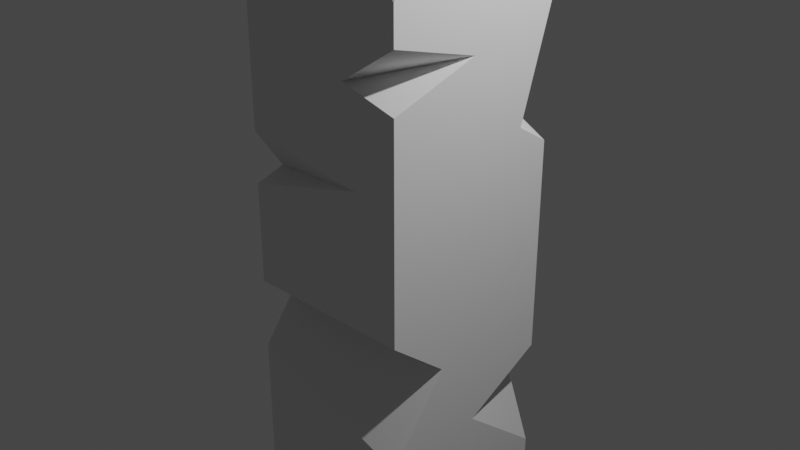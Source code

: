 # Source: rock3.blend  (saved by Blender 3.4.6; exported with 4.5.12 LTS)
import bpy
from mathutils import Matrix  # noqa: F401  (used for matrix-valued properties, if any)

bpy.ops.wm.read_factory_settings(use_empty=True)
scene = bpy.context.scene
scene.name = 'Scene'

# ---- collections
col_collection = bpy.data.collections.new('Collection'); scene.collection.children.link(col_collection)

# ---- world
world_world = bpy.data.worlds.new('World'); scene.world = world_world
world_world.use_nodes = True; world_world.node_tree.nodes.clear()
_N = world_world.node_tree.nodes; _L = world_world.node_tree.links
n0 = _N.new('ShaderNodeOutputWorld'); n0.name = 'World Output'; n0.location = (300, 300)
n1 = _N.new('ShaderNodeBackground'); n1.name = 'Background'; n1.location = (10, 300)
n1.inputs[0].default_value = (0.05088, 0.05088, 0.05088, 1.0)
_L.new(n1.outputs[0], n0.inputs[0])
n0.is_active_output = True
world_world.color = (0.05088, 0.05088, 0.05088)
world_world.use_sun_shadow = False
world_world.sun_shadow_jitter_overblur = 0.0

# ---- cameras
cam_camera = bpy.data.cameras.new('Camera')
cam_camera.clip_end = 100.0
cam_camera.ortho_scale = 7.314

# ---- lights
light_light = bpy.data.lights.new('Light', 'POINT')
light_light.transmission_factor = 0.0
light_light.energy = 1000.0
light_light.shadow_soft_size = 0.1
light_light.shadow_maximum_resolution = 0.006
light_light.use_absolute_resolution = True

# ---- meshes
me_cube_002 = bpy.data.meshes.new('Cube.002')
me_cube_002.from_pydata([(0.5458, 1.0, 1.0), (1.0, 1.0, 0.7732), (-1.0, 1.0, 0.7292), (-0.1114, 1.0, 1.0), (1.0, -0.496, 0.9681), (1.0, -1.0, 0.7125), (0.9303, -0.4736, 1.0), (-1.0, -1.0, 0.7741), (-1.0, -0.4174, 0.9441), (0.3219, -1.0, 0.9121), (0.4582, -0.7476, 1.0), (-0.7635, -0.3105, 1.0), (1.0, 1.0, 0.2393), (1.0, 1.0, 0.632), (0.638, 1.0, 0.2892), (1.0, 0.6349, 0.3012), (-1.0, -0.6822, 0.1329), (-1.0, -1.0, 0.1027), (-1.0, -1.0, 0.2578), (0.4826, -1.0, 0.2122), (-1.0, 0.5323, 0.2999), (-1.0, 1.0, 0.2273), (-1.0, 1.0, 0.3808), (-0.5088, 1.0, 0.2944), (-1.0, 1.0, -0.713), (-1.0, 0.07479, -1.0), (-0.458, 1.0, -1.0), (-1.0, -1.0, -0.8783), (-1.0, -0.6388, -1.0), (-0.4083, -1.0, -1.0), (1.0, -0.3625, -1.0), (1.0, -1.0, -0.9453), (0.6225, -1.0, -1.0), (1.0, 1.0, -0.7437), (1.0, 1.0, -0.4042), (0.7075, 1.0, -0.5391), (1.0, 0.09909, -0.5449), (1.0, 1.0, -0.9184), (0.1362, 1.0, -1.0), (1.0, -0.3556, -1.0), (-1.0, -1.0, -0.4175), (-1.0, -1.0, -0.2033), (-1.0, -0.6491, -0.2797), (1.0, -1.0, -0.5674), (1.0, -1.0, -0.1812), (1.0, -0.3673, -0.3188), (-1.0, 1.0, -0.5418), (-1.0, 1.0, -0.1327), (-1.0, 0.1911, -0.2801), (0.01203, 1.0, -0.2338), (1.0, -1.0, 0.4436), (1.0, -1.0, 0.6066), (1.0, -0.02411, 0.5347), (0.3315, -1.0, 0.4876)], [], [(17, 16, 18, 7, 8, 2, 22, 20, 21, 47, 48, 46, 24, 25, 28, 27, 40, 42, 41), (21, 23, 22, 2, 3, 0, 1, 13, 14, 12, 34, 35, 33, 37, 38, 26, 24, 46, 49, 47), (15, 13, 1, 4, 5, 51, 52, 50, 44, 45, 43, 31, 30, 39, 37, 33, 36, 34, 12), (40, 27, 29, 32, 31, 43), (51, 5, 9, 7, 18, 19, 17, 41, 44, 50, 53), (32, 29, 28, 25, 26, 38, 39, 30), (0, 3, 11, 10, 6), (4, 1, 0, 6), (2, 8, 11, 3), (9, 5, 4, 6, 10), (8, 7, 9, 10, 11), (14, 15, 12), (14, 13, 15), (16, 17, 19), (16, 19, 18), (21, 20, 23), (22, 23, 20), (24, 26, 25), (28, 29, 27), (32, 30, 31), (35, 34, 36), (35, 36, 33), (38, 37, 39), (43, 45, 42, 40), (41, 42, 45, 44), (46, 48, 49), (47, 49, 48), (50, 52, 53), (51, 53, 52)])
me_cube_002.polygons.foreach_set('material_index', [0, 0, 0, 0, 0, 0, 0, 568, 568, 568, 568, 568, 568, 568, 568, 568, 568, 568, 568, 568, 568, 568, 568, 568, 568, 568, 568, 568, 568])
_uv = me_cube_002.uv_layers.new(name='UVMap')
_uv.uv.foreach_set('vector', [0.5128, 0.0, 0.5166, 0.03972, 0.5322, 0.0, 0.5968, 0.0, 0.618, 0.07283, 0.5911, 0.25, 0.5476, 0.25, 0.5375, 0.1915, 0.5284, 0.25, 0.4834, 0.25, 0.465, 0.1489, 0.4323, 0.25, 0.4109, 0.25, 0.375, 0.1343, 0.375, 0.04515, 0.3902, 0.0, 0.4478, 0.0, 0.465, 0.04386, 0.4746, 0.0, 0.5284, 0.25, 0.5368, 0.3114, 0.5476, 0.25, 0.5911, 0.25, 0.625, 0.3611, 0.625, 0.4432, 0.5967, 0.5, 0.579, 0.5, 0.5362, 0.4548, 0.5299, 0.5, 0.4495, 0.5, 0.4326, 0.4634, 0.407, 0.5, 0.3852, 0.5, 0.375, 0.392, 0.375, 0.3178, 0.4109, 0.25, 0.4323, 0.25, 0.4708, 0.3765, 0.4834, 0.25, 0.5377, 0.5456, 0.579, 0.5, 0.5967, 0.5, 0.621, 0.687, 0.5891, 0.75, 0.5758, 0.75, 0.5668, 0.628, 0.5554, 0.75, 0.4773, 0.75, 0.4601, 0.6709, 0.4291, 0.75, 0.3818, 0.75, 0.375, 0.6703, 0.375, 0.6695, 0.3852, 0.5, 0.407, 0.5, 0.4319, 0.6126, 0.4495, 0.5, 0.5299, 0.5, 0.4478, 1.0, 0.3902, 1.0, 0.375, 0.926, 0.375, 0.7972, 0.3818, 0.75, 0.4291, 0.75, 0.5758, 0.75, 0.5891, 0.75, 0.614, 0.8348, 0.5968, 1.0, 0.5322, 1.0, 0.5265, 0.8147, 0.5128, 1.0, 0.4746, 1.0, 0.4773, 0.75, 0.5554, 0.75, 0.5609, 0.8336, 0.3278, 0.75, 0.199, 0.75, 0.125, 0.7049, 0.125, 0.6157, 0.1928, 0.5, 0.267, 0.5, 0.375, 0.6695, 0.375, 0.6703, 0.6818, 0.5, 0.7639, 0.5, 0.8454, 0.6638, 0.6927, 0.7185, 0.6337, 0.6842, 0.0, 0.0, 0.0, 0.0, 0.0, 0.0, 0.0, 0.0, 0.0, 0.0, 0.0, 0.0, 0.0, 0.0, 0.0, 0.0, 0.0, 0.0, 0.0, 0.0, 0.0, 0.0, 0.0, 0.0, 0.0, 0.0, 0.0, 0.0, 0.0, 0.0, 0.0, 0.0, 0.0, 0.0, 0.0, 0.0, 0.0, 0.0, 0.0, 0.0, 0.0, 0.0, 0.0, 0.0, 0.0, 0.0, 0.0, 0.0, 0.0, 0.0, 0.0, 0.0, 0.0, 0.0, 0.0, 0.0, 0.0, 0.0, 0.0, 0.0, 0.0, 0.0, 0.0, 0.0, 0.0, 0.0, 0.0, 0.0, 0.0, 0.0, 0.0, 0.0, 0.0, 0.0, 0.0, 0.0, 0.0, 0.0, 0.0, 0.0, 0.0, 0.0, 0.0, 0.0, 0.0, 0.0, 0.0, 0.0, 0.0, 0.0, 0.0, 0.0, 0.0, 0.0, 0.0, 0.0, 0.0, 0.0, 0.0, 0.0, 0.0, 0.0, 0.0, 0.0, 0.0, 0.0, 0.0, 0.0, 0.0, 0.0, 0.0, 0.0, 0.0, 0.0, 0.0, 0.0, 0.0, 0.0, 0.0, 0.0, 0.0, 0.0, 0.0, 0.0, 0.0, 0.0, 0.0, 0.0, 0.0, 0.0, 0.0, 0.0, 0.0, 0.0, 0.0, 0.0, 0.0, 0.0, 0.0, 0.0, 0.0, 0.0, 0.0, 0.0, 0.0, 0.0, 0.0, 0.0])
me_cube_002.update()

# ---- objects
ob_light = bpy.data.objects.new('Light', light_light)
ob_camera = bpy.data.objects.new('Camera', cam_camera)
ob_cube = bpy.data.objects.new('Cube', me_cube_002)

# ---- transforms, parenting, visibility, modifiers, constraints
ob_light.location = (4.076, 1.005, 5.904)
ob_light.rotation_euler = (0.6503, 0.05522, 1.866)
ob_light.lock_rotations_4d = False
ob_light.empty_display_type = 'ARROWS'
ob_light.color = (0.0, 0.0, 0.0, 0.0)
ob_light.lineart.crease_threshold = 0.0
ob_camera.location = (7.359, -6.926, 4.958)
ob_camera.rotation_euler = (1.109, 0.0, 0.8149)
ob_camera.lock_rotations_4d = False
ob_camera.empty_display_type = 'ARROWS'
ob_camera.color = (0.0, 0.0, 0.0, 0.0)
ob_camera.display_type = 'WIRE'
ob_camera.lineart.crease_threshold = 0.0
ob_cube.location = (0.0, 0.0, 0.0)
ob_cube.scale = (1.0, 1.0, 3.655)

# ---- collection membership
col_collection.objects.link(ob_light)
col_collection.objects.link(ob_camera)
col_collection.objects.link(ob_cube)

# ---- scene / render settings (as saved in the file)
scene.camera = ob_camera
scene.frame_start = 1; scene.frame_end = 250; scene.frame_set(1)
scene.render.engine = 'BLENDER_EEVEE_NEXT'
scene.cycles.sampling_pattern = 'TABULATED_SOBOL'
scene.cycles.use_light_tree = False
scene.view_settings.view_transform = 'Filmic'
bpy.context.view_layer.update()
